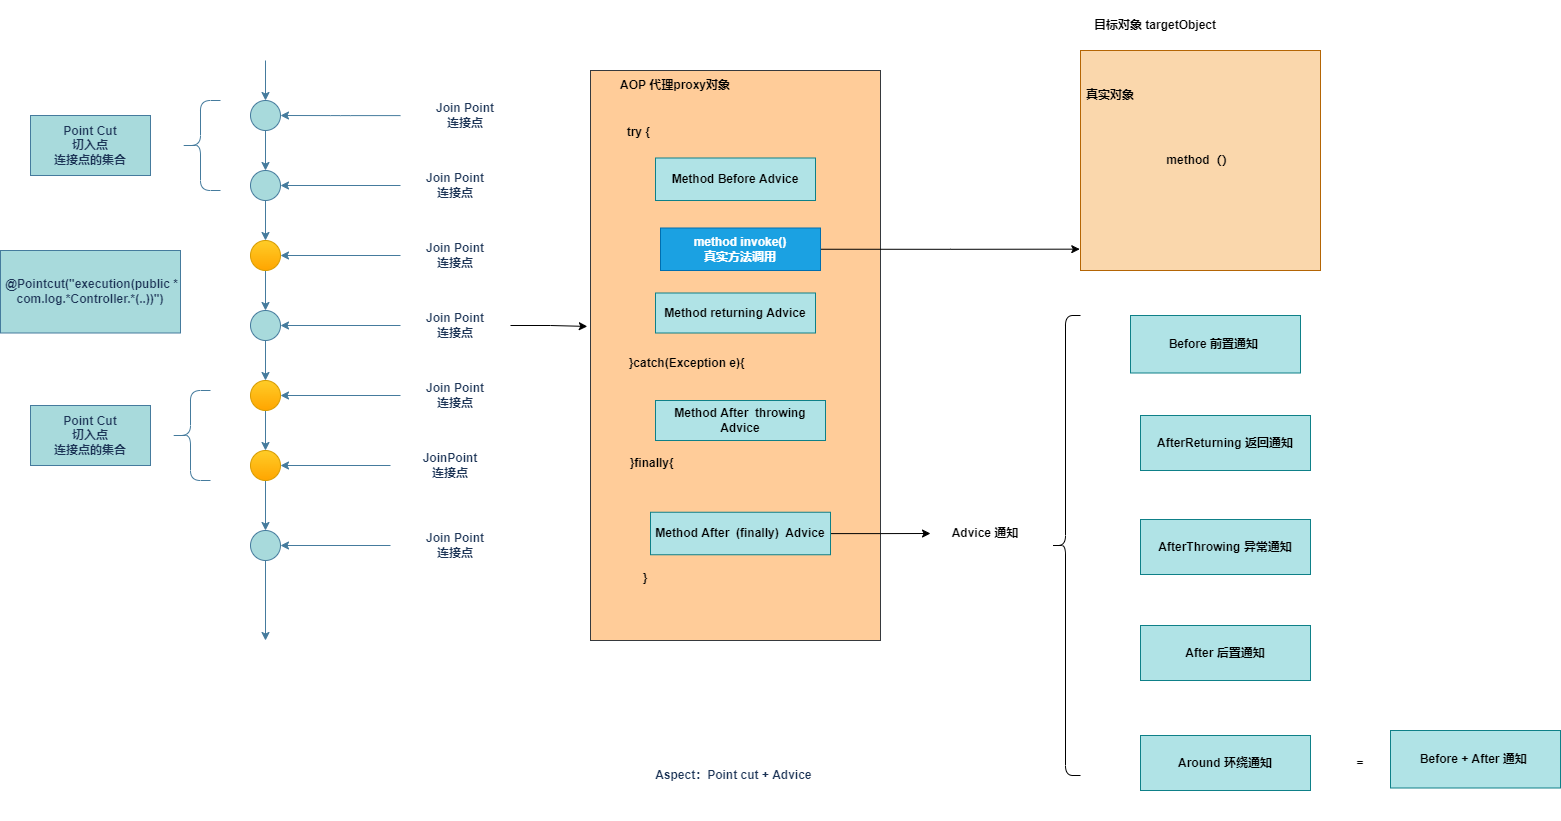

The diagram above was exported from draw.io. Its source (the exported page's mxGraphModel, read from the mxfile embedded in the PNG):
<mxGraphModel dx="768" dy="491" grid="1" gridSize="10" guides="1" tooltips="1" connect="1" arrows="1" fold="1" page="1" pageScale="1" pageWidth="3300" pageHeight="4681" math="0" shadow="0">
  <root>
    <mxCell id="0" />
    <mxCell id="1" parent="0" />
    <mxCell id="iKfV2qir-TfAVOeXZ3v6-10" value="" style="edgeStyle=orthogonalEdgeStyle;curved=0;rounded=1;sketch=0;orthogonalLoop=1;jettySize=auto;html=1;fontColor=#1D3557;strokeColor=#457B9D;fillColor=#A8DADC;fontStyle=1" parent="1" target="iKfV2qir-TfAVOeXZ3v6-9" edge="1">
      <mxGeometry relative="1" as="geometry">
        <mxPoint x="445" y="180" as="sourcePoint" />
      </mxGeometry>
    </mxCell>
    <mxCell id="iKfV2qir-TfAVOeXZ3v6-12" value="" style="edgeStyle=orthogonalEdgeStyle;curved=0;rounded=1;sketch=0;orthogonalLoop=1;jettySize=auto;html=1;fontColor=#1D3557;strokeColor=#457B9D;fillColor=#A8DADC;fontStyle=1" parent="1" source="iKfV2qir-TfAVOeXZ3v6-9" target="iKfV2qir-TfAVOeXZ3v6-11" edge="1">
      <mxGeometry relative="1" as="geometry" />
    </mxCell>
    <mxCell id="iKfV2qir-TfAVOeXZ3v6-9" value="" style="ellipse;whiteSpace=wrap;html=1;aspect=fixed;rounded=0;sketch=0;fontColor=#1D3557;strokeColor=#457B9D;fillColor=#A8DADC;fontStyle=1" parent="1" vertex="1">
      <mxGeometry x="430" y="220" width="30" height="30" as="geometry" />
    </mxCell>
    <mxCell id="iKfV2qir-TfAVOeXZ3v6-14" value="" style="edgeStyle=orthogonalEdgeStyle;curved=0;rounded=1;sketch=0;orthogonalLoop=1;jettySize=auto;html=1;fontColor=#1D3557;strokeColor=#457B9D;fillColor=#A8DADC;fontStyle=1" parent="1" source="iKfV2qir-TfAVOeXZ3v6-11" target="iKfV2qir-TfAVOeXZ3v6-13" edge="1">
      <mxGeometry relative="1" as="geometry" />
    </mxCell>
    <mxCell id="iKfV2qir-TfAVOeXZ3v6-11" value="" style="ellipse;whiteSpace=wrap;html=1;aspect=fixed;rounded=0;sketch=0;fontColor=#1D3557;strokeColor=#457B9D;fillColor=#A8DADC;fontStyle=1" parent="1" vertex="1">
      <mxGeometry x="430" y="290" width="30" height="30" as="geometry" />
    </mxCell>
    <mxCell id="iKfV2qir-TfAVOeXZ3v6-16" value="" style="edgeStyle=orthogonalEdgeStyle;curved=0;rounded=1;sketch=0;orthogonalLoop=1;jettySize=auto;html=1;fontColor=#1D3557;strokeColor=#457B9D;fillColor=#A8DADC;fontStyle=1" parent="1" source="iKfV2qir-TfAVOeXZ3v6-13" target="iKfV2qir-TfAVOeXZ3v6-15" edge="1">
      <mxGeometry relative="1" as="geometry" />
    </mxCell>
    <mxCell id="iKfV2qir-TfAVOeXZ3v6-13" value="" style="ellipse;whiteSpace=wrap;html=1;aspect=fixed;rounded=0;sketch=0;strokeColor=#d79b00;fillColor=#ffcd28;fontStyle=1;gradientColor=#ffa500;" parent="1" vertex="1">
      <mxGeometry x="430" y="360" width="30" height="30" as="geometry" />
    </mxCell>
    <mxCell id="iKfV2qir-TfAVOeXZ3v6-18" value="" style="edgeStyle=orthogonalEdgeStyle;curved=0;rounded=1;sketch=0;orthogonalLoop=1;jettySize=auto;html=1;fontColor=#1D3557;strokeColor=#457B9D;fillColor=#A8DADC;fontStyle=1" parent="1" source="iKfV2qir-TfAVOeXZ3v6-15" target="iKfV2qir-TfAVOeXZ3v6-17" edge="1">
      <mxGeometry relative="1" as="geometry" />
    </mxCell>
    <mxCell id="iKfV2qir-TfAVOeXZ3v6-15" value="" style="ellipse;whiteSpace=wrap;html=1;aspect=fixed;rounded=0;sketch=0;fontColor=#1D3557;strokeColor=#457B9D;fillColor=#A8DADC;fontStyle=1" parent="1" vertex="1">
      <mxGeometry x="430" y="430" width="30" height="30" as="geometry" />
    </mxCell>
    <mxCell id="iKfV2qir-TfAVOeXZ3v6-20" value="" style="edgeStyle=orthogonalEdgeStyle;curved=0;rounded=1;sketch=0;orthogonalLoop=1;jettySize=auto;html=1;fontColor=#1D3557;strokeColor=#457B9D;fillColor=#A8DADC;fontStyle=1" parent="1" source="iKfV2qir-TfAVOeXZ3v6-17" target="iKfV2qir-TfAVOeXZ3v6-19" edge="1">
      <mxGeometry relative="1" as="geometry" />
    </mxCell>
    <mxCell id="iKfV2qir-TfAVOeXZ3v6-17" value="" style="ellipse;whiteSpace=wrap;html=1;aspect=fixed;rounded=0;sketch=0;strokeColor=#d79b00;fillColor=#ffcd28;fontStyle=1;gradientColor=#ffa500;" parent="1" vertex="1">
      <mxGeometry x="430" y="500" width="30" height="30" as="geometry" />
    </mxCell>
    <mxCell id="iKfV2qir-TfAVOeXZ3v6-22" value="" style="edgeStyle=orthogonalEdgeStyle;curved=0;rounded=1;sketch=0;orthogonalLoop=1;jettySize=auto;html=1;fontColor=#1D3557;strokeColor=#457B9D;fillColor=#A8DADC;fontStyle=1" parent="1" source="iKfV2qir-TfAVOeXZ3v6-19" target="iKfV2qir-TfAVOeXZ3v6-21" edge="1">
      <mxGeometry relative="1" as="geometry" />
    </mxCell>
    <mxCell id="iKfV2qir-TfAVOeXZ3v6-19" value="" style="ellipse;whiteSpace=wrap;html=1;aspect=fixed;rounded=0;sketch=0;strokeColor=#d79b00;fillColor=#ffcd28;fontStyle=1;gradientColor=#ffa500;" parent="1" vertex="1">
      <mxGeometry x="430" y="570" width="30" height="30" as="geometry" />
    </mxCell>
    <mxCell id="iKfV2qir-TfAVOeXZ3v6-26" value="" style="edgeStyle=orthogonalEdgeStyle;curved=0;rounded=1;sketch=0;orthogonalLoop=1;jettySize=auto;html=1;fontColor=#1D3557;strokeColor=#457B9D;fillColor=#A8DADC;fontStyle=1" parent="1" source="iKfV2qir-TfAVOeXZ3v6-21" edge="1">
      <mxGeometry relative="1" as="geometry">
        <mxPoint x="445" y="760" as="targetPoint" />
      </mxGeometry>
    </mxCell>
    <mxCell id="iKfV2qir-TfAVOeXZ3v6-21" value="" style="ellipse;whiteSpace=wrap;html=1;aspect=fixed;rounded=0;sketch=0;fontColor=#1D3557;strokeColor=#457B9D;fillColor=#A8DADC;fontStyle=1" parent="1" vertex="1">
      <mxGeometry x="430" y="650" width="30" height="30" as="geometry" />
    </mxCell>
    <mxCell id="iKfV2qir-TfAVOeXZ3v6-28" value="" style="edgeStyle=orthogonalEdgeStyle;curved=0;rounded=1;sketch=0;orthogonalLoop=1;jettySize=auto;html=1;fontColor=#1D3557;strokeColor=#457B9D;fillColor=#A8DADC;fontStyle=1" parent="1" source="iKfV2qir-TfAVOeXZ3v6-27" target="iKfV2qir-TfAVOeXZ3v6-9" edge="1">
      <mxGeometry relative="1" as="geometry" />
    </mxCell>
    <mxCell id="iKfV2qir-TfAVOeXZ3v6-27" value="Join Point&lt;br&gt;连接点" style="text;html=1;strokeColor=none;fillColor=none;align=center;verticalAlign=middle;whiteSpace=wrap;rounded=0;sketch=0;fontColor=#1D3557;fontStyle=1" parent="1" vertex="1">
      <mxGeometry x="580" y="213.75" width="130" height="42.5" as="geometry" />
    </mxCell>
    <mxCell id="iKfV2qir-TfAVOeXZ3v6-30" style="edgeStyle=orthogonalEdgeStyle;curved=0;rounded=1;sketch=0;orthogonalLoop=1;jettySize=auto;html=1;fontColor=#1D3557;strokeColor=#457B9D;fillColor=#A8DADC;fontStyle=1" parent="1" source="iKfV2qir-TfAVOeXZ3v6-29" target="iKfV2qir-TfAVOeXZ3v6-11" edge="1">
      <mxGeometry relative="1" as="geometry" />
    </mxCell>
    <mxCell id="iKfV2qir-TfAVOeXZ3v6-29" value="Join Point&lt;br&gt;连接点" style="text;html=1;strokeColor=none;fillColor=none;align=center;verticalAlign=middle;whiteSpace=wrap;rounded=0;sketch=0;fontColor=#1D3557;fontStyle=1" parent="1" vertex="1">
      <mxGeometry x="580" y="287.5" width="110" height="35" as="geometry" />
    </mxCell>
    <mxCell id="iKfV2qir-TfAVOeXZ3v6-32" style="edgeStyle=orthogonalEdgeStyle;curved=0;rounded=1;sketch=0;orthogonalLoop=1;jettySize=auto;html=1;exitX=0;exitY=0.5;exitDx=0;exitDy=0;entryX=1;entryY=0.5;entryDx=0;entryDy=0;fontColor=#1D3557;strokeColor=#457B9D;fillColor=#A8DADC;fontStyle=1" parent="1" source="iKfV2qir-TfAVOeXZ3v6-31" target="iKfV2qir-TfAVOeXZ3v6-13" edge="1">
      <mxGeometry relative="1" as="geometry" />
    </mxCell>
    <mxCell id="iKfV2qir-TfAVOeXZ3v6-31" value="Join Point&lt;br&gt;连接点" style="text;html=1;strokeColor=none;fillColor=none;align=center;verticalAlign=middle;whiteSpace=wrap;rounded=0;sketch=0;fontColor=#1D3557;fontStyle=1" parent="1" vertex="1">
      <mxGeometry x="580" y="357.5" width="110" height="35" as="geometry" />
    </mxCell>
    <mxCell id="iKfV2qir-TfAVOeXZ3v6-34" style="edgeStyle=orthogonalEdgeStyle;curved=0;rounded=1;sketch=0;orthogonalLoop=1;jettySize=auto;html=1;entryX=1;entryY=0.5;entryDx=0;entryDy=0;fontColor=#1D3557;strokeColor=#457B9D;fillColor=#A8DADC;fontStyle=1" parent="1" source="iKfV2qir-TfAVOeXZ3v6-33" target="iKfV2qir-TfAVOeXZ3v6-15" edge="1">
      <mxGeometry relative="1" as="geometry" />
    </mxCell>
    <mxCell id="54JL_Wu5lP46oA_QtJYD-30" style="edgeStyle=orthogonalEdgeStyle;rounded=0;orthogonalLoop=1;jettySize=auto;html=1;exitX=1;exitY=0.5;exitDx=0;exitDy=0;entryX=-0.011;entryY=0.449;entryDx=0;entryDy=0;entryPerimeter=0;" edge="1" parent="1" source="iKfV2qir-TfAVOeXZ3v6-33" target="54JL_Wu5lP46oA_QtJYD-1">
      <mxGeometry relative="1" as="geometry" />
    </mxCell>
    <mxCell id="iKfV2qir-TfAVOeXZ3v6-33" value="Join Point&lt;br&gt;连接点" style="text;html=1;strokeColor=none;fillColor=none;align=center;verticalAlign=middle;whiteSpace=wrap;rounded=0;sketch=0;fontColor=#1D3557;fontStyle=1" parent="1" vertex="1">
      <mxGeometry x="580" y="427.5" width="110" height="35" as="geometry" />
    </mxCell>
    <mxCell id="iKfV2qir-TfAVOeXZ3v6-38" style="edgeStyle=orthogonalEdgeStyle;curved=0;rounded=1;sketch=0;orthogonalLoop=1;jettySize=auto;html=1;exitX=0;exitY=0.5;exitDx=0;exitDy=0;entryX=1;entryY=0.5;entryDx=0;entryDy=0;fontColor=#1D3557;strokeColor=#457B9D;fillColor=#A8DADC;fontStyle=1" parent="1" source="iKfV2qir-TfAVOeXZ3v6-35" target="iKfV2qir-TfAVOeXZ3v6-19" edge="1">
      <mxGeometry relative="1" as="geometry" />
    </mxCell>
    <mxCell id="iKfV2qir-TfAVOeXZ3v6-35" value="JoinPoint&lt;br&gt;连接点" style="text;html=1;strokeColor=none;fillColor=none;align=center;verticalAlign=middle;whiteSpace=wrap;rounded=0;sketch=0;fontColor=#1D3557;fontStyle=1" parent="1" vertex="1">
      <mxGeometry x="570" y="567.5" width="120" height="35" as="geometry" />
    </mxCell>
    <mxCell id="iKfV2qir-TfAVOeXZ3v6-37" style="edgeStyle=orthogonalEdgeStyle;curved=0;rounded=1;sketch=0;orthogonalLoop=1;jettySize=auto;html=1;exitX=0;exitY=0.5;exitDx=0;exitDy=0;fontColor=#1D3557;strokeColor=#457B9D;fillColor=#A8DADC;fontStyle=1" parent="1" source="iKfV2qir-TfAVOeXZ3v6-36" target="iKfV2qir-TfAVOeXZ3v6-21" edge="1">
      <mxGeometry relative="1" as="geometry" />
    </mxCell>
    <mxCell id="iKfV2qir-TfAVOeXZ3v6-36" value="Join Point&lt;br&gt;连接点" style="text;html=1;strokeColor=none;fillColor=none;align=center;verticalAlign=middle;whiteSpace=wrap;rounded=0;sketch=0;fontColor=#1D3557;fontStyle=1" parent="1" vertex="1">
      <mxGeometry x="570" y="648.75" width="130" height="32.5" as="geometry" />
    </mxCell>
    <mxCell id="iKfV2qir-TfAVOeXZ3v6-40" style="edgeStyle=orthogonalEdgeStyle;curved=0;rounded=1;sketch=0;orthogonalLoop=1;jettySize=auto;html=1;exitX=0;exitY=0.5;exitDx=0;exitDy=0;fontColor=#1D3557;strokeColor=#457B9D;fillColor=#A8DADC;fontStyle=1" parent="1" source="iKfV2qir-TfAVOeXZ3v6-39" target="iKfV2qir-TfAVOeXZ3v6-17" edge="1">
      <mxGeometry relative="1" as="geometry" />
    </mxCell>
    <mxCell id="iKfV2qir-TfAVOeXZ3v6-39" value="Join Point&lt;br&gt;连接点" style="text;html=1;strokeColor=none;fillColor=none;align=center;verticalAlign=middle;whiteSpace=wrap;rounded=0;sketch=0;fontColor=#1D3557;fontStyle=1" parent="1" vertex="1">
      <mxGeometry x="580" y="497.5" width="110" height="35" as="geometry" />
    </mxCell>
    <mxCell id="iKfV2qir-TfAVOeXZ3v6-41" value="" style="shape=curlyBracket;whiteSpace=wrap;html=1;rounded=1;sketch=0;fontColor=#1D3557;strokeColor=#457B9D;fillColor=#A8DADC;fontStyle=1" parent="1" vertex="1">
      <mxGeometry x="360" y="220" width="40" height="90" as="geometry" />
    </mxCell>
    <mxCell id="iKfV2qir-TfAVOeXZ3v6-42" value="Point Cut&lt;br&gt;切入点&lt;br&gt;连接点的集合" style="rounded=0;whiteSpace=wrap;html=1;sketch=0;fontColor=#1D3557;strokeColor=#457B9D;fillColor=#A8DADC;fontStyle=1" parent="1" vertex="1">
      <mxGeometry x="210" y="235" width="120" height="60" as="geometry" />
    </mxCell>
    <mxCell id="iKfV2qir-TfAVOeXZ3v6-44" value="" style="shape=curlyBracket;whiteSpace=wrap;html=1;rounded=1;sketch=0;fontColor=#1D3557;strokeColor=#457B9D;fillColor=#A8DADC;fontStyle=1" parent="1" vertex="1">
      <mxGeometry x="350" y="510" width="40" height="90" as="geometry" />
    </mxCell>
    <mxCell id="iKfV2qir-TfAVOeXZ3v6-45" value="Point Cut&lt;br&gt;切入点&lt;br&gt;连接点的集合" style="rounded=0;whiteSpace=wrap;html=1;sketch=0;fontColor=#1D3557;strokeColor=#457B9D;fillColor=#A8DADC;fontStyle=1" parent="1" vertex="1">
      <mxGeometry x="210" y="525" width="120" height="60" as="geometry" />
    </mxCell>
    <mxCell id="iKfV2qir-TfAVOeXZ3v6-46" value="&amp;nbsp;@Pointcut(&quot;execution(public * com.log.*Controller.*(..))&quot;)" style="rounded=0;whiteSpace=wrap;html=1;sketch=0;fontColor=#1D3557;strokeColor=#457B9D;fillColor=#A8DADC;fontStyle=1" parent="1" vertex="1">
      <mxGeometry x="180" y="370" width="180" height="82.5" as="geometry" />
    </mxCell>
    <mxCell id="54JL_Wu5lP46oA_QtJYD-1" value="try {&amp;nbsp; &amp;nbsp; &amp;nbsp; &amp;nbsp; &amp;nbsp; &amp;nbsp; &amp;nbsp; &amp;nbsp; &amp;nbsp; &amp;nbsp; &amp;nbsp; &amp;nbsp; &amp;nbsp; &amp;nbsp; &amp;nbsp; &amp;nbsp; &amp;nbsp; &amp;nbsp; &amp;nbsp; &amp;nbsp; &amp;nbsp; &amp;nbsp; &amp;nbsp; &amp;nbsp; &amp;nbsp; &amp;nbsp; &amp;nbsp; &amp;nbsp; &amp;nbsp;&amp;nbsp;&lt;br&gt;&lt;br&gt;&amp;nbsp; &amp;nbsp; &amp;nbsp; &amp;nbsp; &amp;nbsp; &amp;nbsp; &amp;nbsp; &amp;nbsp; &amp;nbsp; &amp;nbsp; &amp;nbsp; &amp;nbsp; &amp;nbsp; &amp;nbsp; &amp;nbsp; &amp;nbsp; &amp;nbsp; &amp;nbsp; &amp;nbsp; &amp;nbsp; &amp;nbsp; &amp;nbsp;&lt;span&gt;&lt;/span&gt;&lt;span&gt;&lt;/span&gt;&lt;span&gt;&lt;/span&gt;&lt;span&gt;&lt;/span&gt;&lt;span&gt;&lt;/span&gt;&lt;span&gt;&lt;/span&gt;&lt;br&gt;&lt;br&gt;&lt;br&gt;&lt;br&gt;&lt;br&gt;&lt;br&gt;&lt;br&gt;&lt;br&gt;&lt;br&gt;&lt;br&gt;&lt;br&gt;&lt;br&gt;&lt;br&gt;&lt;br&gt;}catch(Exception e){&amp;nbsp; &amp;nbsp; &amp;nbsp; &amp;nbsp; &amp;nbsp; &amp;nbsp; &amp;nbsp; &amp;nbsp; &amp;nbsp; &amp;nbsp; &amp;nbsp; &amp;nbsp; &amp;nbsp; &amp;nbsp; &amp;nbsp;&lt;br&gt;&lt;br&gt;&lt;br&gt;&lt;br&gt;&lt;br&gt;&lt;br&gt;&lt;br&gt;}finally{&amp;nbsp; &amp;nbsp; &amp;nbsp; &amp;nbsp; &amp;nbsp; &amp;nbsp; &amp;nbsp; &amp;nbsp; &amp;nbsp; &amp;nbsp; &amp;nbsp; &amp;nbsp; &amp;nbsp; &amp;nbsp; &amp;nbsp; &amp;nbsp; &amp;nbsp; &amp;nbsp; &amp;nbsp; &amp;nbsp; &amp;nbsp; &amp;nbsp; &amp;nbsp; &amp;nbsp; &amp;nbsp;&amp;nbsp;&lt;br&gt;&lt;br&gt;&lt;br&gt;&lt;br&gt;&lt;br&gt;&lt;br&gt;&lt;br&gt;&lt;br&gt;}&amp;nbsp; &amp;nbsp; &amp;nbsp; &amp;nbsp; &amp;nbsp; &amp;nbsp; &amp;nbsp; &amp;nbsp; &amp;nbsp; &amp;nbsp; &amp;nbsp; &amp;nbsp; &amp;nbsp; &amp;nbsp; &amp;nbsp; &amp;nbsp; &amp;nbsp; &amp;nbsp; &amp;nbsp; &amp;nbsp; &amp;nbsp; &amp;nbsp; &amp;nbsp; &amp;nbsp; &amp;nbsp; &amp;nbsp; &amp;nbsp;&amp;nbsp;" style="rounded=0;whiteSpace=wrap;html=1;fontStyle=1;fillColor=#ffcc99;strokeColor=#36393d;" vertex="1" parent="1">
      <mxGeometry x="770" y="190" width="290" height="570" as="geometry" />
    </mxCell>
    <mxCell id="54JL_Wu5lP46oA_QtJYD-2" value="AOP 代理proxy对象" style="text;html=1;strokeColor=none;fillColor=none;align=center;verticalAlign=middle;whiteSpace=wrap;rounded=0;fontStyle=1" vertex="1" parent="1">
      <mxGeometry x="780" y="190" width="150" height="30" as="geometry" />
    </mxCell>
    <mxCell id="54JL_Wu5lP46oA_QtJYD-3" value="Method Before Advice" style="rounded=0;whiteSpace=wrap;html=1;fontStyle=1;fillColor=#b0e3e6;strokeColor=#0e8088;" vertex="1" parent="1">
      <mxGeometry x="835" y="277.5" width="160" height="42.5" as="geometry" />
    </mxCell>
    <mxCell id="54JL_Wu5lP46oA_QtJYD-27" style="edgeStyle=orthogonalEdgeStyle;rounded=0;orthogonalLoop=1;jettySize=auto;html=1;exitX=1;exitY=0.5;exitDx=0;exitDy=0;entryX=-0.003;entryY=0.903;entryDx=0;entryDy=0;entryPerimeter=0;" edge="1" parent="1" source="54JL_Wu5lP46oA_QtJYD-4" target="54JL_Wu5lP46oA_QtJYD-23">
      <mxGeometry relative="1" as="geometry" />
    </mxCell>
    <mxCell id="54JL_Wu5lP46oA_QtJYD-4" value="&lt;span&gt;method invoke()&lt;/span&gt;&lt;br&gt;&lt;span&gt;真实方法调用&lt;/span&gt;" style="rounded=0;whiteSpace=wrap;html=1;fillColor=#1ba1e2;strokeColor=#006EAF;fontStyle=1;fontColor=#ffffff;" vertex="1" parent="1">
      <mxGeometry x="840" y="347.5" width="160" height="42.5" as="geometry" />
    </mxCell>
    <mxCell id="54JL_Wu5lP46oA_QtJYD-8" value="Method returning Advice" style="rounded=0;whiteSpace=wrap;html=1;fontStyle=1;fillColor=#b0e3e6;strokeColor=#0e8088;" vertex="1" parent="1">
      <mxGeometry x="835" y="412.5" width="160" height="40" as="geometry" />
    </mxCell>
    <mxCell id="54JL_Wu5lP46oA_QtJYD-11" value="Method After&amp;nbsp; throwing Advice" style="rounded=0;whiteSpace=wrap;html=1;fontStyle=1;fillColor=#b0e3e6;strokeColor=#0e8088;" vertex="1" parent="1">
      <mxGeometry x="835" y="520" width="170" height="40" as="geometry" />
    </mxCell>
    <mxCell id="54JL_Wu5lP46oA_QtJYD-15" value="" style="edgeStyle=orthogonalEdgeStyle;rounded=0;orthogonalLoop=1;jettySize=auto;html=1;entryX=0;entryY=0.5;entryDx=0;entryDy=0;" edge="1" parent="1" source="54JL_Wu5lP46oA_QtJYD-12" target="54JL_Wu5lP46oA_QtJYD-16">
      <mxGeometry relative="1" as="geometry">
        <mxPoint x="1100" y="618.75" as="targetPoint" />
      </mxGeometry>
    </mxCell>
    <mxCell id="54JL_Wu5lP46oA_QtJYD-12" value="Method After&amp;nbsp; (finally)&amp;nbsp; Advice" style="rounded=0;whiteSpace=wrap;html=1;fontStyle=1;fillColor=#b0e3e6;strokeColor=#0e8088;" vertex="1" parent="1">
      <mxGeometry x="830" y="631.75" width="180" height="42.5" as="geometry" />
    </mxCell>
    <mxCell id="54JL_Wu5lP46oA_QtJYD-13" style="edgeStyle=orthogonalEdgeStyle;rounded=0;orthogonalLoop=1;jettySize=auto;html=1;exitX=0.5;exitY=1;exitDx=0;exitDy=0;fontStyle=1" edge="1" parent="1" source="54JL_Wu5lP46oA_QtJYD-11" target="54JL_Wu5lP46oA_QtJYD-11">
      <mxGeometry relative="1" as="geometry" />
    </mxCell>
    <mxCell id="54JL_Wu5lP46oA_QtJYD-16" value="&lt;span style=&quot;font-weight: 700&quot;&gt;Advice 通知&lt;/span&gt;" style="text;html=1;strokeColor=none;fillColor=none;align=center;verticalAlign=middle;whiteSpace=wrap;rounded=0;" vertex="1" parent="1">
      <mxGeometry x="1110" y="630" width="110" height="46" as="geometry" />
    </mxCell>
    <mxCell id="54JL_Wu5lP46oA_QtJYD-17" value="" style="shape=curlyBracket;whiteSpace=wrap;html=1;rounded=1;" vertex="1" parent="1">
      <mxGeometry x="1230" y="435" width="30" height="460" as="geometry" />
    </mxCell>
    <mxCell id="54JL_Wu5lP46oA_QtJYD-18" value="Before 前置通知&amp;nbsp;" style="rounded=0;whiteSpace=wrap;html=1;fillColor=#b0e3e6;strokeColor=#0e8088;fontStyle=1" vertex="1" parent="1">
      <mxGeometry x="1310" y="435" width="170" height="57.5" as="geometry" />
    </mxCell>
    <mxCell id="54JL_Wu5lP46oA_QtJYD-19" value="AfterReturning 返回通知" style="rounded=0;whiteSpace=wrap;html=1;fillColor=#b0e3e6;strokeColor=#0e8088;fontStyle=1" vertex="1" parent="1">
      <mxGeometry x="1320" y="535" width="170" height="55" as="geometry" />
    </mxCell>
    <mxCell id="54JL_Wu5lP46oA_QtJYD-20" value="AfterThrowing 异常通知" style="rounded=0;whiteSpace=wrap;html=1;fillColor=#b0e3e6;strokeColor=#0e8088;fontStyle=1" vertex="1" parent="1">
      <mxGeometry x="1320" y="639" width="170" height="55" as="geometry" />
    </mxCell>
    <mxCell id="54JL_Wu5lP46oA_QtJYD-21" value="After 后置通知" style="rounded=0;whiteSpace=wrap;html=1;fillColor=#b0e3e6;strokeColor=#0e8088;fontStyle=1" vertex="1" parent="1">
      <mxGeometry x="1320" y="745" width="170" height="55" as="geometry" />
    </mxCell>
    <mxCell id="54JL_Wu5lP46oA_QtJYD-22" value="Around 环绕通知" style="rounded=0;whiteSpace=wrap;html=1;fillColor=#b0e3e6;strokeColor=#0e8088;fontStyle=1" vertex="1" parent="1">
      <mxGeometry x="1320" y="855" width="170" height="55" as="geometry" />
    </mxCell>
    <mxCell id="54JL_Wu5lP46oA_QtJYD-23" value="method（）" style="rounded=0;whiteSpace=wrap;html=1;fillColor=#fad7ac;strokeColor=#b46504;fontStyle=1;" vertex="1" parent="1">
      <mxGeometry x="1260" y="170" width="240" height="220" as="geometry" />
    </mxCell>
    <mxCell id="54JL_Wu5lP46oA_QtJYD-25" value="真实对象" style="text;html=1;strokeColor=none;fillColor=none;align=center;verticalAlign=middle;whiteSpace=wrap;rounded=0;fontStyle=1" vertex="1" parent="1">
      <mxGeometry x="1260" y="200" width="60" height="30" as="geometry" />
    </mxCell>
    <mxCell id="54JL_Wu5lP46oA_QtJYD-26" value="目标对象 targetObject" style="text;html=1;strokeColor=none;fillColor=none;align=center;verticalAlign=middle;whiteSpace=wrap;rounded=0;fontStyle=1" vertex="1" parent="1">
      <mxGeometry x="1270" y="120" width="130" height="50" as="geometry" />
    </mxCell>
    <mxCell id="54JL_Wu5lP46oA_QtJYD-31" value="&lt;span style=&quot;color: rgb(29 , 53 , 87) ; font-weight: 700&quot;&gt;Aspect：Point cut + Advice&amp;nbsp;&lt;/span&gt;" style="text;html=1;strokeColor=none;fillColor=none;align=center;verticalAlign=middle;whiteSpace=wrap;rounded=0;" vertex="1" parent="1">
      <mxGeometry x="785" y="850" width="260" height="90" as="geometry" />
    </mxCell>
    <mxCell id="54JL_Wu5lP46oA_QtJYD-32" value="=" style="text;html=1;strokeColor=none;fillColor=none;align=center;verticalAlign=middle;whiteSpace=wrap;rounded=0;fontStyle=1" vertex="1" parent="1">
      <mxGeometry x="1510" y="868" width="60" height="30" as="geometry" />
    </mxCell>
    <mxCell id="54JL_Wu5lP46oA_QtJYD-33" value="Before + After 通知&amp;nbsp;" style="rounded=0;whiteSpace=wrap;html=1;fillColor=#b0e3e6;strokeColor=#0e8088;fontStyle=1" vertex="1" parent="1">
      <mxGeometry x="1570" y="850" width="170" height="57.5" as="geometry" />
    </mxCell>
  </root>
</mxGraphModel>